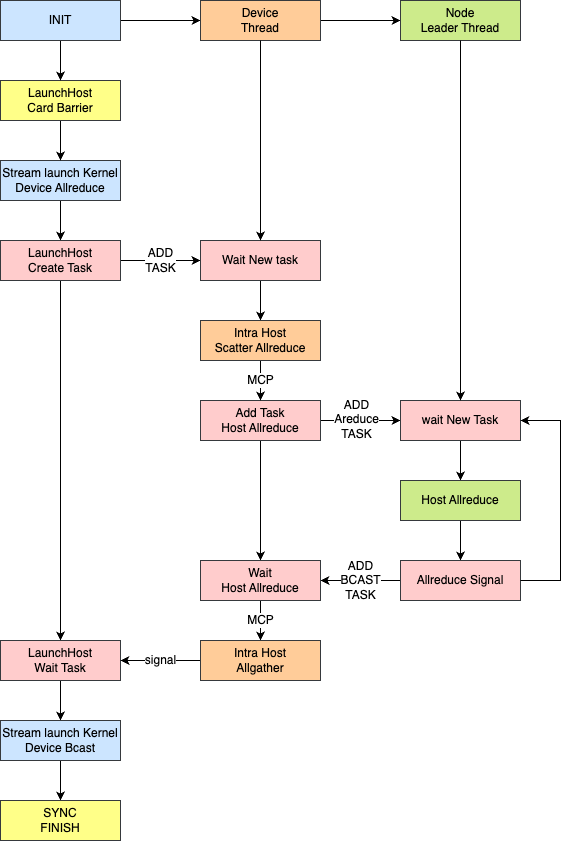

The diagram above was exported from draw.io. Its source (the exported page's mxGraphModel, read from the mxfile embedded in the PNG):
<mxGraphModel dx="1395" dy="1304" grid="1" gridSize="10" guides="1" tooltips="1" connect="1" arrows="1" fold="1" page="1" pageScale="1" pageWidth="850" pageHeight="1100" math="0" shadow="0">
  <root>
    <mxCell id="0" />
    <mxCell id="1" parent="0" />
    <mxCell id="1WPlRurY3LXXzc_wm_BW-7" value="" style="edgeStyle=orthogonalEdgeStyle;rounded=0;orthogonalLoop=1;jettySize=auto;html=1;" parent="1" source="1WPlRurY3LXXzc_wm_BW-1" target="1WPlRurY3LXXzc_wm_BW-4" edge="1">
      <mxGeometry relative="1" as="geometry" />
    </mxCell>
    <mxCell id="1WPlRurY3LXXzc_wm_BW-1" value="Stream launch Kernel&lt;br&gt;Device Allreduce" style="rounded=0;whiteSpace=wrap;html=1;fillColor=#cce5ff;strokeColor=#36393d;" parent="1" vertex="1">
      <mxGeometry x="200" y="320" width="120" height="40" as="geometry" />
    </mxCell>
    <mxCell id="1WPlRurY3LXXzc_wm_BW-3" value="" style="edgeStyle=orthogonalEdgeStyle;rounded=0;orthogonalLoop=1;jettySize=auto;html=1;" parent="1" source="1WPlRurY3LXXzc_wm_BW-2" target="1WPlRurY3LXXzc_wm_BW-1" edge="1">
      <mxGeometry relative="1" as="geometry" />
    </mxCell>
    <mxCell id="1WPlRurY3LXXzc_wm_BW-2" value="LaunchHost&lt;br&gt;Card Barrier" style="rounded=0;whiteSpace=wrap;html=1;fillColor=#ffff88;strokeColor=#36393d;" parent="1" vertex="1">
      <mxGeometry x="200" y="240" width="120" height="40" as="geometry" />
    </mxCell>
    <mxCell id="1WPlRurY3LXXzc_wm_BW-6" value="ADD&lt;br&gt;TASK" style="edgeStyle=orthogonalEdgeStyle;rounded=0;orthogonalLoop=1;jettySize=auto;html=1;" parent="1" source="1WPlRurY3LXXzc_wm_BW-4" target="1WPlRurY3LXXzc_wm_BW-5" edge="1">
      <mxGeometry relative="1" as="geometry" />
    </mxCell>
    <mxCell id="Y7l1YH2GiNnYRPJC3hIs-2" value="" style="edgeStyle=orthogonalEdgeStyle;rounded=0;orthogonalLoop=1;jettySize=auto;html=1;" parent="1" source="1WPlRurY3LXXzc_wm_BW-4" target="Y7l1YH2GiNnYRPJC3hIs-1" edge="1">
      <mxGeometry relative="1" as="geometry" />
    </mxCell>
    <mxCell id="1WPlRurY3LXXzc_wm_BW-4" value="LaunchHost&lt;br&gt;Create Task" style="rounded=0;whiteSpace=wrap;html=1;fillColor=#ffcccc;strokeColor=#36393d;" parent="1" vertex="1">
      <mxGeometry x="200" y="400" width="120" height="40" as="geometry" />
    </mxCell>
    <mxCell id="Y7l1YH2GiNnYRPJC3hIs-9" value="" style="edgeStyle=orthogonalEdgeStyle;rounded=0;orthogonalLoop=1;jettySize=auto;html=1;" parent="1" source="1WPlRurY3LXXzc_wm_BW-5" edge="1">
      <mxGeometry relative="1" as="geometry">
        <mxPoint x="460" y="480" as="targetPoint" />
        <Array as="points">
          <mxPoint x="460" y="450" />
          <mxPoint x="460" y="450" />
        </Array>
      </mxGeometry>
    </mxCell>
    <mxCell id="1WPlRurY3LXXzc_wm_BW-5" value="Wait New task" style="rounded=0;whiteSpace=wrap;html=1;fillColor=#ffcccc;strokeColor=#36393d;" parent="1" vertex="1">
      <mxGeometry x="400" y="400" width="120" height="40" as="geometry" />
    </mxCell>
    <mxCell id="Y7l1YH2GiNnYRPJC3hIs-12" value="" style="edgeStyle=orthogonalEdgeStyle;rounded=0;orthogonalLoop=1;jettySize=auto;html=1;" parent="1" source="1WPlRurY3LXXzc_wm_BW-8" target="Y7l1YH2GiNnYRPJC3hIs-11" edge="1">
      <mxGeometry relative="1" as="geometry" />
    </mxCell>
    <mxCell id="Y7l1YH2GiNnYRPJC3hIs-34" value="ADD&lt;br&gt;Areduce&lt;br&gt;TASK" style="edgeLabel;html=1;align=center;verticalAlign=middle;resizable=0;points=[];" parent="Y7l1YH2GiNnYRPJC3hIs-12" vertex="1" connectable="0">
      <mxGeometry x="-0.125" y="2" relative="1" as="geometry">
        <mxPoint as="offset" />
      </mxGeometry>
    </mxCell>
    <mxCell id="Y7l1YH2GiNnYRPJC3hIs-23" value="" style="edgeStyle=orthogonalEdgeStyle;rounded=0;orthogonalLoop=1;jettySize=auto;html=1;" parent="1" source="1WPlRurY3LXXzc_wm_BW-8" target="Y7l1YH2GiNnYRPJC3hIs-22" edge="1">
      <mxGeometry relative="1" as="geometry" />
    </mxCell>
    <mxCell id="1WPlRurY3LXXzc_wm_BW-8" value="Add Task&lt;br&gt;Host Allreduce" style="rounded=0;whiteSpace=wrap;html=1;fillColor=#ffcccc;strokeColor=#36393d;" parent="1" vertex="1">
      <mxGeometry x="400" y="560" width="120" height="40" as="geometry" />
    </mxCell>
    <mxCell id="Y7l1YH2GiNnYRPJC3hIs-32" value="" style="edgeStyle=orthogonalEdgeStyle;rounded=0;orthogonalLoop=1;jettySize=auto;html=1;" parent="1" source="Y7l1YH2GiNnYRPJC3hIs-1" target="Y7l1YH2GiNnYRPJC3hIs-31" edge="1">
      <mxGeometry relative="1" as="geometry" />
    </mxCell>
    <mxCell id="Y7l1YH2GiNnYRPJC3hIs-1" value="LaunchHost&lt;br&gt;Wait Task" style="rounded=0;whiteSpace=wrap;html=1;fillColor=#ffcccc;strokeColor=#36393d;" parent="1" vertex="1">
      <mxGeometry x="200" y="800" width="120" height="40" as="geometry" />
    </mxCell>
    <mxCell id="Y7l1YH2GiNnYRPJC3hIs-4" value="" style="edgeStyle=orthogonalEdgeStyle;rounded=0;orthogonalLoop=1;jettySize=auto;html=1;" parent="1" source="Y7l1YH2GiNnYRPJC3hIs-3" target="1WPlRurY3LXXzc_wm_BW-2" edge="1">
      <mxGeometry relative="1" as="geometry" />
    </mxCell>
    <mxCell id="Y7l1YH2GiNnYRPJC3hIs-6" value="" style="edgeStyle=orthogonalEdgeStyle;rounded=0;orthogonalLoop=1;jettySize=auto;html=1;" parent="1" source="Y7l1YH2GiNnYRPJC3hIs-3" target="Y7l1YH2GiNnYRPJC3hIs-5" edge="1">
      <mxGeometry relative="1" as="geometry" />
    </mxCell>
    <mxCell id="Y7l1YH2GiNnYRPJC3hIs-3" value="INIT" style="rounded=0;whiteSpace=wrap;html=1;fillColor=#cce5ff;strokeColor=#36393d;" parent="1" vertex="1">
      <mxGeometry x="200" y="160" width="120" height="40" as="geometry" />
    </mxCell>
    <mxCell id="Y7l1YH2GiNnYRPJC3hIs-8" value="" style="edgeStyle=orthogonalEdgeStyle;rounded=0;orthogonalLoop=1;jettySize=auto;html=1;" parent="1" source="Y7l1YH2GiNnYRPJC3hIs-5" target="Y7l1YH2GiNnYRPJC3hIs-7" edge="1">
      <mxGeometry relative="1" as="geometry" />
    </mxCell>
    <mxCell id="Y7l1YH2GiNnYRPJC3hIs-5" value="Device&lt;br&gt;Thread" style="rounded=0;whiteSpace=wrap;html=1;fillColor=#ffcc99;strokeColor=#36393d;" parent="1" vertex="1">
      <mxGeometry x="400" y="160" width="120" height="40" as="geometry" />
    </mxCell>
    <mxCell id="Y7l1YH2GiNnYRPJC3hIs-7" value="Node&lt;br&gt;Leader Thread" style="rounded=0;whiteSpace=wrap;html=1;fillColor=#cdeb8b;strokeColor=#36393d;" parent="1" vertex="1">
      <mxGeometry x="600" y="160" width="120" height="40" as="geometry" />
    </mxCell>
    <mxCell id="Y7l1YH2GiNnYRPJC3hIs-10" value="" style="edgeStyle=orthogonalEdgeStyle;rounded=0;orthogonalLoop=1;jettySize=auto;html=1;exitX=0.5;exitY=1;exitDx=0;exitDy=0;entryX=0.5;entryY=0;entryDx=0;entryDy=0;" parent="1" source="Y7l1YH2GiNnYRPJC3hIs-5" target="1WPlRurY3LXXzc_wm_BW-5" edge="1">
      <mxGeometry relative="1" as="geometry">
        <mxPoint x="470" y="450" as="sourcePoint" />
        <mxPoint x="470" y="490" as="targetPoint" />
        <Array as="points">
          <mxPoint x="460" y="290" />
          <mxPoint x="460" y="290" />
        </Array>
      </mxGeometry>
    </mxCell>
    <mxCell id="Y7l1YH2GiNnYRPJC3hIs-18" value="" style="edgeStyle=orthogonalEdgeStyle;rounded=0;orthogonalLoop=1;jettySize=auto;html=1;" parent="1" source="Y7l1YH2GiNnYRPJC3hIs-11" target="Y7l1YH2GiNnYRPJC3hIs-17" edge="1">
      <mxGeometry relative="1" as="geometry" />
    </mxCell>
    <mxCell id="Y7l1YH2GiNnYRPJC3hIs-11" value="wait New Task" style="rounded=0;whiteSpace=wrap;html=1;fillColor=#ffcccc;strokeColor=#36393d;" parent="1" vertex="1">
      <mxGeometry x="600" y="560" width="120" height="40" as="geometry" />
    </mxCell>
    <mxCell id="Y7l1YH2GiNnYRPJC3hIs-15" value="MCP" style="edgeStyle=orthogonalEdgeStyle;rounded=0;orthogonalLoop=1;jettySize=auto;html=1;" parent="1" source="Y7l1YH2GiNnYRPJC3hIs-13" target="1WPlRurY3LXXzc_wm_BW-8" edge="1">
      <mxGeometry relative="1" as="geometry">
        <Array as="points">
          <mxPoint x="460" y="540" />
          <mxPoint x="460" y="540" />
        </Array>
      </mxGeometry>
    </mxCell>
    <mxCell id="Y7l1YH2GiNnYRPJC3hIs-13" value="Intra Host&lt;br style=&quot;border-color: var(--border-color);&quot;&gt;Scatter Allreduce" style="rounded=0;whiteSpace=wrap;html=1;fillColor=#ffcc99;strokeColor=#36393d;" parent="1" vertex="1">
      <mxGeometry x="400" y="480" width="120" height="40" as="geometry" />
    </mxCell>
    <mxCell id="Y7l1YH2GiNnYRPJC3hIs-16" value="" style="edgeStyle=orthogonalEdgeStyle;rounded=0;orthogonalLoop=1;jettySize=auto;html=1;exitX=0.5;exitY=1;exitDx=0;exitDy=0;entryX=0.5;entryY=0;entryDx=0;entryDy=0;" parent="1" source="Y7l1YH2GiNnYRPJC3hIs-7" target="Y7l1YH2GiNnYRPJC3hIs-11" edge="1">
      <mxGeometry relative="1" as="geometry">
        <mxPoint x="470" y="210" as="sourcePoint" />
        <mxPoint x="470" y="410" as="targetPoint" />
        <Array as="points">
          <mxPoint x="660" y="360" />
          <mxPoint x="660" y="360" />
        </Array>
      </mxGeometry>
    </mxCell>
    <mxCell id="Y7l1YH2GiNnYRPJC3hIs-20" value="" style="edgeStyle=orthogonalEdgeStyle;rounded=0;orthogonalLoop=1;jettySize=auto;html=1;" parent="1" source="Y7l1YH2GiNnYRPJC3hIs-17" target="Y7l1YH2GiNnYRPJC3hIs-19" edge="1">
      <mxGeometry relative="1" as="geometry">
        <Array as="points">
          <mxPoint x="660" y="690" />
          <mxPoint x="660" y="690" />
        </Array>
      </mxGeometry>
    </mxCell>
    <mxCell id="Y7l1YH2GiNnYRPJC3hIs-17" value="Host Allreduce" style="rounded=0;whiteSpace=wrap;html=1;fillColor=#cdeb8b;strokeColor=#36393d;" parent="1" vertex="1">
      <mxGeometry x="600" y="640" width="120" height="40" as="geometry" />
    </mxCell>
    <mxCell id="Y7l1YH2GiNnYRPJC3hIs-24" value="ADD&lt;br&gt;BCAST&lt;br&gt;TASK" style="edgeStyle=orthogonalEdgeStyle;rounded=0;orthogonalLoop=1;jettySize=auto;html=1;" parent="1" source="Y7l1YH2GiNnYRPJC3hIs-19" target="Y7l1YH2GiNnYRPJC3hIs-22" edge="1">
      <mxGeometry relative="1" as="geometry" />
    </mxCell>
    <mxCell id="Y7l1YH2GiNnYRPJC3hIs-19" value="Allreduce Signal" style="rounded=0;whiteSpace=wrap;html=1;fillColor=#ffcccc;strokeColor=#36393d;" parent="1" vertex="1">
      <mxGeometry x="600" y="720" width="120" height="40" as="geometry" />
    </mxCell>
    <mxCell id="Y7l1YH2GiNnYRPJC3hIs-21" value="" style="edgeStyle=orthogonalEdgeStyle;rounded=0;orthogonalLoop=1;jettySize=auto;html=1;exitX=1;exitY=0.5;exitDx=0;exitDy=0;entryX=1;entryY=0.5;entryDx=0;entryDy=0;" parent="1" source="Y7l1YH2GiNnYRPJC3hIs-19" target="Y7l1YH2GiNnYRPJC3hIs-11" edge="1">
      <mxGeometry relative="1" as="geometry">
        <mxPoint x="670" y="690" as="sourcePoint" />
        <mxPoint x="670" y="730" as="targetPoint" />
        <Array as="points">
          <mxPoint x="760" y="740" />
          <mxPoint x="760" y="580" />
        </Array>
      </mxGeometry>
    </mxCell>
    <mxCell id="Y7l1YH2GiNnYRPJC3hIs-27" value="MCP" style="edgeStyle=orthogonalEdgeStyle;rounded=0;orthogonalLoop=1;jettySize=auto;html=1;" parent="1" source="Y7l1YH2GiNnYRPJC3hIs-22" target="Y7l1YH2GiNnYRPJC3hIs-26" edge="1">
      <mxGeometry relative="1" as="geometry" />
    </mxCell>
    <mxCell id="Y7l1YH2GiNnYRPJC3hIs-22" value="Wait &lt;br&gt;Host Allreduce" style="rounded=0;whiteSpace=wrap;html=1;fillColor=#ffcccc;strokeColor=#36393d;" parent="1" vertex="1">
      <mxGeometry x="400" y="720" width="120" height="40" as="geometry" />
    </mxCell>
    <mxCell id="Y7l1YH2GiNnYRPJC3hIs-28" value="signal" style="edgeStyle=orthogonalEdgeStyle;rounded=0;orthogonalLoop=1;jettySize=auto;html=1;" parent="1" source="Y7l1YH2GiNnYRPJC3hIs-26" target="Y7l1YH2GiNnYRPJC3hIs-1" edge="1">
      <mxGeometry relative="1" as="geometry">
        <Array as="points">
          <mxPoint x="360" y="820" />
          <mxPoint x="360" y="820" />
        </Array>
      </mxGeometry>
    </mxCell>
    <mxCell id="Y7l1YH2GiNnYRPJC3hIs-26" value="Intra Host&lt;br&gt;Allgather" style="rounded=0;whiteSpace=wrap;html=1;fillColor=#ffcc99;strokeColor=#36393d;" parent="1" vertex="1">
      <mxGeometry x="400" y="800" width="120" height="40" as="geometry" />
    </mxCell>
    <mxCell id="Y7l1YH2GiNnYRPJC3hIs-36" value="" style="edgeStyle=orthogonalEdgeStyle;rounded=0;orthogonalLoop=1;jettySize=auto;html=1;" parent="1" source="Y7l1YH2GiNnYRPJC3hIs-31" target="Y7l1YH2GiNnYRPJC3hIs-35" edge="1">
      <mxGeometry relative="1" as="geometry">
        <Array as="points">
          <mxPoint x="260" y="940" />
          <mxPoint x="260" y="940" />
        </Array>
      </mxGeometry>
    </mxCell>
    <mxCell id="Y7l1YH2GiNnYRPJC3hIs-31" value="Stream launch Kernel&lt;br&gt;Device Bcast" style="rounded=0;whiteSpace=wrap;html=1;fillColor=#cce5ff;strokeColor=#36393d;" parent="1" vertex="1">
      <mxGeometry x="200" y="880" width="120" height="40" as="geometry" />
    </mxCell>
    <mxCell id="Y7l1YH2GiNnYRPJC3hIs-35" value="SYNC&lt;br&gt;FINISH" style="rounded=0;whiteSpace=wrap;html=1;fillColor=#ffff88;strokeColor=#36393d;" parent="1" vertex="1">
      <mxGeometry x="200" y="960" width="120" height="40" as="geometry" />
    </mxCell>
  </root>
</mxGraphModel>